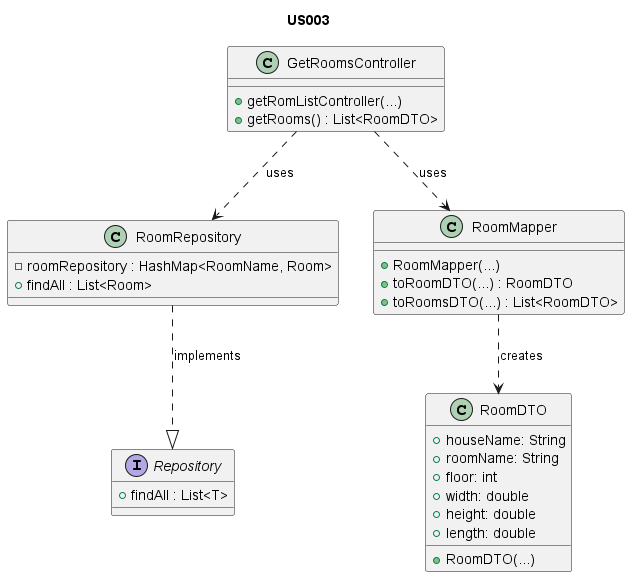

The diagram above was rendered by PlantUML. Its source (embedded in the PNG):
@startuml

/'
As an Administrator, I want to have a list of existing rooms, so that I can choose one to edit it.
'/

title US003

class GetRoomsController{
+ getRomListController(...)
+ getRooms() : List<RoomDTO>
}

interface Repository {
+ findAll : List<T>
}

class RoomRepository{
- roomRepository : HashMap<RoomName, Room>
+ findAll : List<Room>
}

class RoomMapper {
+ RoomMapper(...)
+ toRoomDTO(...) : RoomDTO
+ toRoomsDTO(...) : List<RoomDTO>
}

class RoomDTO {
+ houseName: String
+ roomName: String
+ floor: int
+ width: double
+ height: double
+ length: double
+ RoomDTO(...)
}

GetRoomsController ..> RoomRepository : uses
RoomRepository ..|> Repository : implements
GetRoomsController ..> RoomMapper : uses
RoomMapper ..> RoomDTO : creates

@enduml